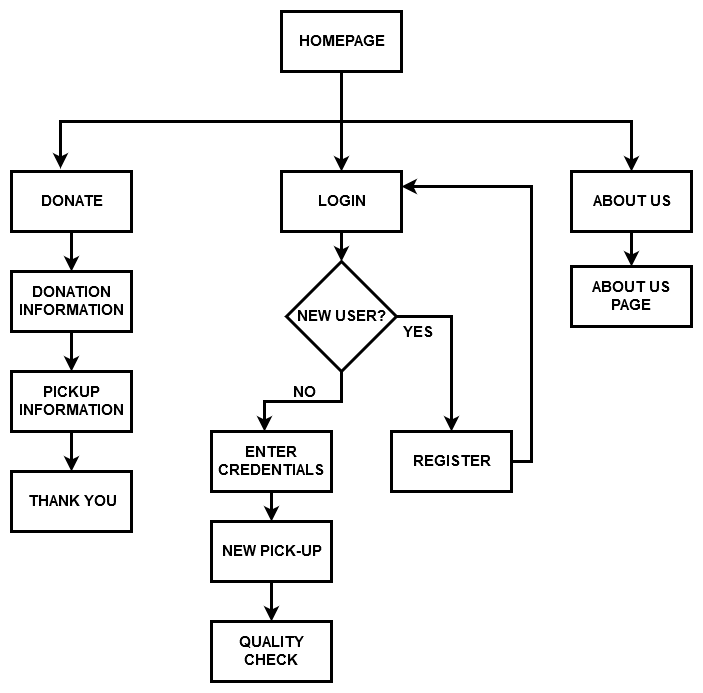

The diagram above was exported from draw.io. Its source (the exported page's mxGraphModel, read from the mxfile embedded in the PNG):
<mxGraphModel dx="1024" dy="561" grid="1" gridSize="10" guides="1" tooltips="1" connect="1" arrows="1" fold="1" page="1" pageScale="1" pageWidth="850" pageHeight="1100" math="0" shadow="0">
  <root>
    <mxCell id="0" />
    <mxCell id="1" parent="0" />
    <mxCell id="PiH8CNYNr7raMS1BMICJ-19" style="edgeStyle=orthogonalEdgeStyle;rounded=0;orthogonalLoop=1;jettySize=auto;html=1;exitX=0.5;exitY=1;exitDx=0;exitDy=0;entryX=0.408;entryY=-0.05;entryDx=0;entryDy=0;entryPerimeter=0;fontSize=15;strokeWidth=3;fontStyle=1" edge="1" parent="1" source="PiH8CNYNr7raMS1BMICJ-1" target="PiH8CNYNr7raMS1BMICJ-2">
      <mxGeometry relative="1" as="geometry" />
    </mxCell>
    <mxCell id="PiH8CNYNr7raMS1BMICJ-20" style="edgeStyle=orthogonalEdgeStyle;rounded=0;orthogonalLoop=1;jettySize=auto;html=1;exitX=0.5;exitY=1;exitDx=0;exitDy=0;fontSize=15;strokeWidth=3;fontStyle=1" edge="1" parent="1" source="PiH8CNYNr7raMS1BMICJ-1" target="PiH8CNYNr7raMS1BMICJ-3">
      <mxGeometry relative="1" as="geometry" />
    </mxCell>
    <mxCell id="PiH8CNYNr7raMS1BMICJ-21" style="edgeStyle=orthogonalEdgeStyle;rounded=0;orthogonalLoop=1;jettySize=auto;html=1;exitX=0.5;exitY=1;exitDx=0;exitDy=0;fontSize=15;strokeWidth=3;fontStyle=1" edge="1" parent="1" source="PiH8CNYNr7raMS1BMICJ-1" target="PiH8CNYNr7raMS1BMICJ-4">
      <mxGeometry relative="1" as="geometry" />
    </mxCell>
    <mxCell id="PiH8CNYNr7raMS1BMICJ-1" value="&lt;font style=&quot;font-size: 15px;&quot;&gt;&lt;span style=&quot;font-size: 15px;&quot;&gt;HOMEPAGE&lt;/span&gt;&lt;/font&gt;" style="rounded=0;whiteSpace=wrap;html=1;fontStyle=1;fontSize=15;strokeWidth=3;" vertex="1" parent="1">
      <mxGeometry x="340" y="90" width="120" height="60" as="geometry" />
    </mxCell>
    <mxCell id="PiH8CNYNr7raMS1BMICJ-15" style="edgeStyle=none;rounded=0;orthogonalLoop=1;jettySize=auto;html=1;exitX=0.5;exitY=1;exitDx=0;exitDy=0;entryX=0.5;entryY=0;entryDx=0;entryDy=0;fontSize=15;strokeWidth=3;fontStyle=1" edge="1" parent="1" source="PiH8CNYNr7raMS1BMICJ-2" target="PiH8CNYNr7raMS1BMICJ-5">
      <mxGeometry relative="1" as="geometry" />
    </mxCell>
    <mxCell id="PiH8CNYNr7raMS1BMICJ-2" value="DONATE" style="rounded=0;whiteSpace=wrap;html=1;fontStyle=1;fontSize=15;strokeWidth=3;" vertex="1" parent="1">
      <mxGeometry x="70" y="250" width="120" height="60" as="geometry" />
    </mxCell>
    <mxCell id="PiH8CNYNr7raMS1BMICJ-18" style="edgeStyle=orthogonalEdgeStyle;rounded=0;orthogonalLoop=1;jettySize=auto;html=1;exitX=0.5;exitY=1;exitDx=0;exitDy=0;fontSize=15;strokeWidth=3;fontStyle=1" edge="1" parent="1" source="PiH8CNYNr7raMS1BMICJ-3" target="PiH8CNYNr7raMS1BMICJ-10">
      <mxGeometry relative="1" as="geometry" />
    </mxCell>
    <mxCell id="PiH8CNYNr7raMS1BMICJ-3" value="LOGIN" style="rounded=0;whiteSpace=wrap;html=1;fontStyle=1;fontSize=15;strokeWidth=3;" vertex="1" parent="1">
      <mxGeometry x="340" y="250" width="120" height="60" as="geometry" />
    </mxCell>
    <mxCell id="PiH8CNYNr7raMS1BMICJ-28" style="edgeStyle=none;rounded=0;orthogonalLoop=1;jettySize=auto;html=1;exitX=0.5;exitY=1;exitDx=0;exitDy=0;entryX=0.5;entryY=0;entryDx=0;entryDy=0;fontSize=15;strokeWidth=3;fontStyle=1" edge="1" parent="1" source="PiH8CNYNr7raMS1BMICJ-4" target="PiH8CNYNr7raMS1BMICJ-9">
      <mxGeometry relative="1" as="geometry" />
    </mxCell>
    <mxCell id="PiH8CNYNr7raMS1BMICJ-4" value="ABOUT US " style="rounded=0;whiteSpace=wrap;html=1;fontStyle=1;fontSize=15;strokeWidth=3;" vertex="1" parent="1">
      <mxGeometry x="630" y="250" width="120" height="60" as="geometry" />
    </mxCell>
    <mxCell id="PiH8CNYNr7raMS1BMICJ-16" style="edgeStyle=none;rounded=0;orthogonalLoop=1;jettySize=auto;html=1;exitX=0.5;exitY=1;exitDx=0;exitDy=0;entryX=0.5;entryY=0;entryDx=0;entryDy=0;fontSize=15;strokeWidth=3;fontStyle=1" edge="1" parent="1" source="PiH8CNYNr7raMS1BMICJ-5" target="PiH8CNYNr7raMS1BMICJ-6">
      <mxGeometry relative="1" as="geometry" />
    </mxCell>
    <mxCell id="PiH8CNYNr7raMS1BMICJ-5" value="DONATION INFORMATION" style="rounded=0;whiteSpace=wrap;html=1;fontStyle=1;fontSize=15;strokeWidth=3;" vertex="1" parent="1">
      <mxGeometry x="70" y="350" width="120" height="60" as="geometry" />
    </mxCell>
    <mxCell id="PiH8CNYNr7raMS1BMICJ-17" style="edgeStyle=none;rounded=0;orthogonalLoop=1;jettySize=auto;html=1;exitX=0.5;exitY=1;exitDx=0;exitDy=0;fontSize=15;strokeWidth=3;fontStyle=1" edge="1" parent="1" source="PiH8CNYNr7raMS1BMICJ-6" target="PiH8CNYNr7raMS1BMICJ-7">
      <mxGeometry relative="1" as="geometry" />
    </mxCell>
    <mxCell id="PiH8CNYNr7raMS1BMICJ-6" value="PICKUP INFORMATION" style="rounded=0;whiteSpace=wrap;html=1;fontStyle=1;fontSize=15;strokeWidth=3;" vertex="1" parent="1">
      <mxGeometry x="70" y="450" width="120" height="60" as="geometry" />
    </mxCell>
    <mxCell id="PiH8CNYNr7raMS1BMICJ-7" value="THANK YOU " style="rounded=0;whiteSpace=wrap;html=1;fontStyle=1;fontSize=15;strokeWidth=3;" vertex="1" parent="1">
      <mxGeometry x="70" y="550" width="120" height="60" as="geometry" />
    </mxCell>
    <mxCell id="PiH8CNYNr7raMS1BMICJ-9" value="ABOUT US PAGE " style="rounded=0;whiteSpace=wrap;html=1;fontStyle=1;fontSize=15;strokeWidth=3;" vertex="1" parent="1">
      <mxGeometry x="630" y="345" width="120" height="60" as="geometry" />
    </mxCell>
    <mxCell id="PiH8CNYNr7raMS1BMICJ-24" style="edgeStyle=orthogonalEdgeStyle;rounded=0;orthogonalLoop=1;jettySize=auto;html=1;exitX=0.5;exitY=1;exitDx=0;exitDy=0;entryX=0.442;entryY=0;entryDx=0;entryDy=0;entryPerimeter=0;fontSize=15;strokeWidth=3;fontStyle=1" edge="1" parent="1" source="PiH8CNYNr7raMS1BMICJ-10" target="PiH8CNYNr7raMS1BMICJ-11">
      <mxGeometry relative="1" as="geometry" />
    </mxCell>
    <mxCell id="PiH8CNYNr7raMS1BMICJ-30" style="edgeStyle=orthogonalEdgeStyle;rounded=0;orthogonalLoop=1;jettySize=auto;html=1;exitX=1;exitY=0.5;exitDx=0;exitDy=0;entryX=0.5;entryY=0;entryDx=0;entryDy=0;fontSize=15;strokeWidth=3;fontStyle=1" edge="1" parent="1" source="PiH8CNYNr7raMS1BMICJ-10" target="PiH8CNYNr7raMS1BMICJ-14">
      <mxGeometry relative="1" as="geometry" />
    </mxCell>
    <mxCell id="PiH8CNYNr7raMS1BMICJ-10" value="NEW USER?" style="rhombus;whiteSpace=wrap;html=1;fontStyle=1;fontSize=15;strokeWidth=3;" vertex="1" parent="1">
      <mxGeometry x="345" y="340" width="110" height="110" as="geometry" />
    </mxCell>
    <mxCell id="PiH8CNYNr7raMS1BMICJ-26" style="edgeStyle=none;rounded=0;orthogonalLoop=1;jettySize=auto;html=1;exitX=0.5;exitY=1;exitDx=0;exitDy=0;entryX=0.5;entryY=0;entryDx=0;entryDy=0;fontSize=15;strokeWidth=3;fontStyle=1" edge="1" parent="1" source="PiH8CNYNr7raMS1BMICJ-11" target="PiH8CNYNr7raMS1BMICJ-12">
      <mxGeometry relative="1" as="geometry" />
    </mxCell>
    <mxCell id="PiH8CNYNr7raMS1BMICJ-11" value="ENTER CREDENTIALS" style="rounded=0;whiteSpace=wrap;html=1;fontStyle=1;fontSize=15;strokeWidth=3;" vertex="1" parent="1">
      <mxGeometry x="270" y="510" width="120" height="60" as="geometry" />
    </mxCell>
    <mxCell id="PiH8CNYNr7raMS1BMICJ-27" style="edgeStyle=none;rounded=0;orthogonalLoop=1;jettySize=auto;html=1;exitX=0.5;exitY=1;exitDx=0;exitDy=0;entryX=0.5;entryY=0;entryDx=0;entryDy=0;fontSize=15;strokeWidth=3;fontStyle=1" edge="1" parent="1" source="PiH8CNYNr7raMS1BMICJ-12" target="PiH8CNYNr7raMS1BMICJ-13">
      <mxGeometry relative="1" as="geometry" />
    </mxCell>
    <mxCell id="PiH8CNYNr7raMS1BMICJ-12" value="NEW PICK-UP" style="rounded=0;whiteSpace=wrap;html=1;fontStyle=1;fontSize=15;strokeWidth=3;" vertex="1" parent="1">
      <mxGeometry x="270" y="600" width="120" height="60" as="geometry" />
    </mxCell>
    <mxCell id="PiH8CNYNr7raMS1BMICJ-13" value="QUALITY CHECK" style="rounded=0;whiteSpace=wrap;html=1;fontStyle=1;fontSize=15;strokeWidth=3;" vertex="1" parent="1">
      <mxGeometry x="270" y="700" width="120" height="60" as="geometry" />
    </mxCell>
    <mxCell id="PiH8CNYNr7raMS1BMICJ-31" style="edgeStyle=orthogonalEdgeStyle;rounded=0;orthogonalLoop=1;jettySize=auto;html=1;entryX=1;entryY=0.25;entryDx=0;entryDy=0;fontSize=15;strokeWidth=3;fontStyle=1" edge="1" parent="1" source="PiH8CNYNr7raMS1BMICJ-14" target="PiH8CNYNr7raMS1BMICJ-3">
      <mxGeometry relative="1" as="geometry">
        <Array as="points">
          <mxPoint x="590" y="540" />
          <mxPoint x="590" y="265" />
        </Array>
      </mxGeometry>
    </mxCell>
    <mxCell id="PiH8CNYNr7raMS1BMICJ-14" value="REGISTER" style="rounded=0;whiteSpace=wrap;html=1;fontStyle=1;fontSize=15;strokeWidth=3;" vertex="1" parent="1">
      <mxGeometry x="450" y="510" width="120" height="60" as="geometry" />
    </mxCell>
    <mxCell id="PiH8CNYNr7raMS1BMICJ-32" value="NO" style="text;html=1;resizable=0;points=[];autosize=1;align=left;verticalAlign=top;spacingTop=-4;fontSize=15;strokeWidth=3;fontStyle=1" vertex="1" parent="1">
      <mxGeometry x="350" y="460" width="40" height="20" as="geometry" />
    </mxCell>
    <mxCell id="PiH8CNYNr7raMS1BMICJ-33" value="YES" style="text;html=1;resizable=0;points=[];autosize=1;align=left;verticalAlign=top;spacingTop=-4;fontSize=15;strokeWidth=3;fontStyle=1" vertex="1" parent="1">
      <mxGeometry x="460" y="400" width="50" height="20" as="geometry" />
    </mxCell>
  </root>
</mxGraphModel>